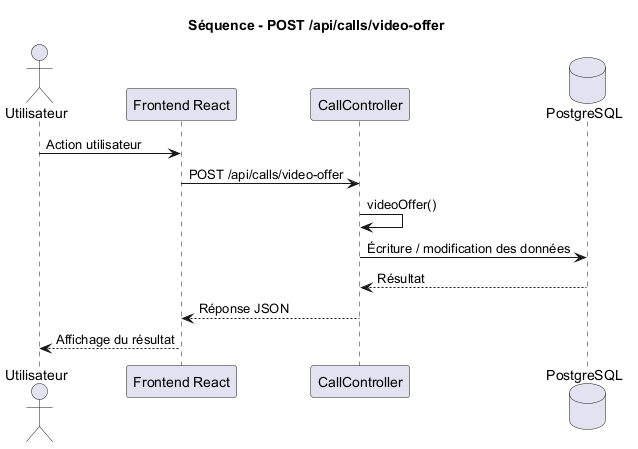

The diagram above was rendered by PlantUML. Its source (embedded in the PNG):
@startuml
title Séquence - POST /api/calls/video-offer

actor Utilisateur
participant "Frontend React" as Frontend
participant "CallController" as Controller
database "PostgreSQL" as DB

Utilisateur -> Frontend : Action utilisateur
Frontend -> Controller : POST /api/calls/video-offer
Controller -> Controller : videoOffer()
Controller -> DB : Écriture / modification des données
DB --> Controller : Résultat
Controller --> Frontend : Réponse JSON
Frontend --> Utilisateur : Affichage du résultat

@enduml